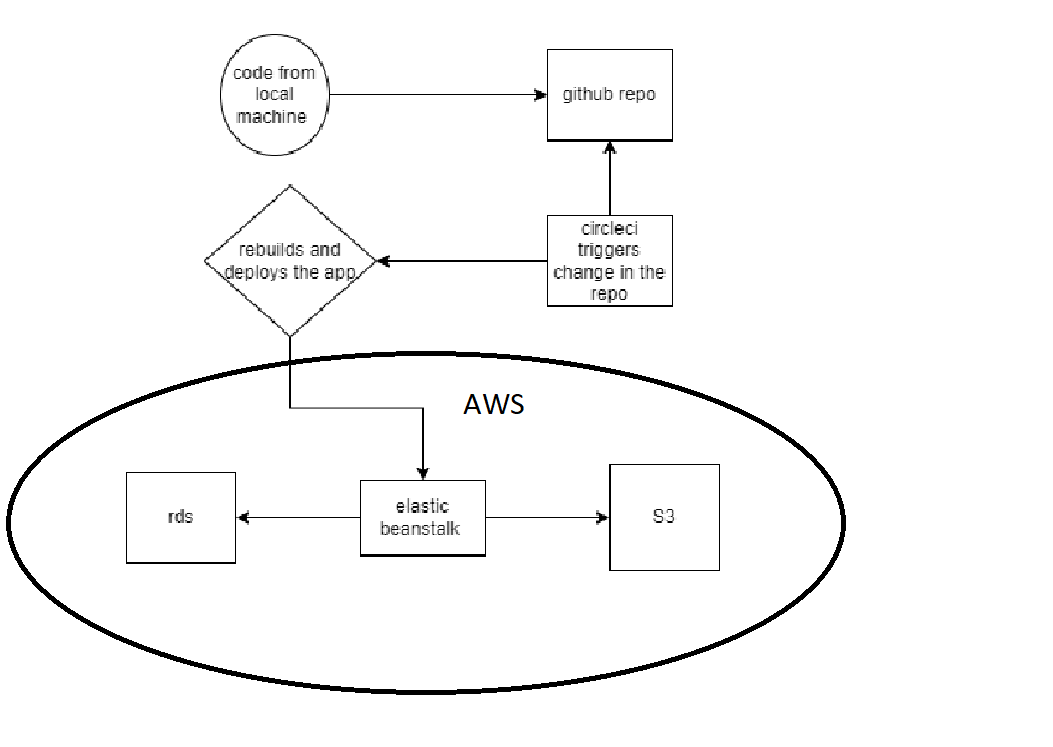

The diagram above was exported from draw.io. Its source (the exported page's mxGraphModel, read from the mxfile embedded in the PNG):
<mxGraphModel dx="869" dy="484" grid="1" gridSize="10" guides="1" tooltips="1" connect="1" arrows="1" fold="1" page="1" pageScale="1" pageWidth="827" pageHeight="1169" math="0" shadow="0">
  <root>
    <mxCell id="0" />
    <mxCell id="1" parent="0" />
    <mxCell id="dNxyNK7c78bLwvsdeMH5-23" value="code from local machine&amp;nbsp;" style="ellipse;whiteSpace=wrap;html=1;" parent="1" vertex="1">
      <mxGeometry x="230" y="70" width="70" height="80" as="geometry" />
    </mxCell>
    <mxCell id="dNxyNK7c78bLwvsdeMH5-25" value="" style="edgeStyle=orthogonalEdgeStyle;rounded=0;orthogonalLoop=1;jettySize=auto;html=1;" parent="1" source="dNxyNK7c78bLwvsdeMH5-23" target="dNxyNK7c78bLwvsdeMH5-24" edge="1">
      <mxGeometry relative="1" as="geometry" />
    </mxCell>
    <mxCell id="dNxyNK7c78bLwvsdeMH5-24" value="github repo" style="rounded=0;whiteSpace=wrap;html=1;fontFamily=Helvetica;fontSize=12;fontColor=#000000;align=center;" parent="1" vertex="1">
      <mxGeometry x="440" y="80" width="80" height="60" as="geometry" />
    </mxCell>
    <mxCell id="dNxyNK7c78bLwvsdeMH5-27" value="" style="edgeStyle=orthogonalEdgeStyle;rounded=0;orthogonalLoop=1;jettySize=auto;html=1;dashed=1;endArrow=none;endFill=0;" parent="1" source="dNxyNK7c78bLwvsdeMH5-24" target="dNxyNK7c78bLwvsdeMH5-26" edge="1">
      <mxGeometry relative="1" as="geometry" />
    </mxCell>
    <mxCell id="cB_PDEdn4BTwagQHXZU9-5" value="" style="endArrow=classic;html=1;rounded=0;entryX=0.5;entryY=1;entryDx=0;entryDy=0;exitX=0.5;exitY=0;exitDx=0;exitDy=0;" edge="1" parent="1" source="dNxyNK7c78bLwvsdeMH5-26" target="dNxyNK7c78bLwvsdeMH5-24">
      <mxGeometry width="50" height="50" relative="1" as="geometry">
        <mxPoint x="310" y="180" as="sourcePoint" />
        <mxPoint x="330" y="150" as="targetPoint" />
      </mxGeometry>
    </mxCell>
    <mxCell id="cB_PDEdn4BTwagQHXZU9-10" value="" style="edgeStyle=orthogonalEdgeStyle;rounded=0;orthogonalLoop=1;jettySize=auto;html=1;" edge="1" parent="1" source="dNxyNK7c78bLwvsdeMH5-28" target="dNxyNK7c78bLwvsdeMH5-34">
      <mxGeometry relative="1" as="geometry" />
    </mxCell>
    <mxCell id="dNxyNK7c78bLwvsdeMH5-28" value="rebuilds and deploys the app" style="rhombus;whiteSpace=wrap;html=1;fontFamily=Helvetica;fontSize=12;fontColor=#000000;align=center;" parent="1" vertex="1">
      <mxGeometry x="220" y="170" width="110" height="100" as="geometry" />
    </mxCell>
    <mxCell id="dNxyNK7c78bLwvsdeMH5-29" value="" style="edgeStyle=orthogonalEdgeStyle;rounded=0;orthogonalLoop=1;jettySize=auto;html=1;endArrow=classic;endFill=1;" parent="1" source="dNxyNK7c78bLwvsdeMH5-26" target="dNxyNK7c78bLwvsdeMH5-28" edge="1">
      <mxGeometry relative="1" as="geometry" />
    </mxCell>
    <mxCell id="dNxyNK7c78bLwvsdeMH5-26" value="circleci triggers change in the repo" style="rounded=0;whiteSpace=wrap;html=1;fontFamily=Helvetica;fontSize=12;fontColor=#000000;align=center;" parent="1" vertex="1">
      <mxGeometry x="440" y="190" width="80" height="60" as="geometry" />
    </mxCell>
    <mxCell id="cB_PDEdn4BTwagQHXZU9-1" value="rds" style="rounded=0;whiteSpace=wrap;html=1;" vertex="1" parent="1">
      <mxGeometry x="170" y="360" width="70" height="60" as="geometry" />
    </mxCell>
    <mxCell id="dNxyNK7c78bLwvsdeMH5-34" value="elastic beanstalk&amp;nbsp;" style="rounded=0;whiteSpace=wrap;html=1;fontFamily=Helvetica;fontSize=12;fontColor=#000000;align=center;" parent="1" vertex="1">
      <mxGeometry x="320" y="365" width="80" height="50" as="geometry" />
    </mxCell>
    <mxCell id="dNxyNK7c78bLwvsdeMH5-37" value="" style="edgeStyle=orthogonalEdgeStyle;rounded=0;orthogonalLoop=1;jettySize=auto;html=1;endArrow=classic;endFill=1;" parent="1" source="dNxyNK7c78bLwvsdeMH5-34" edge="1">
      <mxGeometry relative="1" as="geometry">
        <mxPoint x="480.0000000000002" y="390" as="targetPoint" />
      </mxGeometry>
    </mxCell>
    <mxCell id="cB_PDEdn4BTwagQHXZU9-7" value="S3" style="whiteSpace=wrap;html=1;aspect=fixed;" vertex="1" parent="1">
      <mxGeometry x="480" y="355" width="70" height="70" as="geometry" />
    </mxCell>
    <mxCell id="cB_PDEdn4BTwagQHXZU9-8" value="" style="endArrow=classic;html=1;rounded=0;exitX=0;exitY=0.5;exitDx=0;exitDy=0;" edge="1" parent="1" source="dNxyNK7c78bLwvsdeMH5-34">
      <mxGeometry width="50" height="50" relative="1" as="geometry">
        <mxPoint x="190" y="440" as="sourcePoint" />
        <mxPoint x="240" y="390" as="targetPoint" />
      </mxGeometry>
    </mxCell>
  </root>
</mxGraphModel>